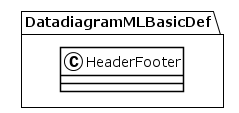

The diagram above was rendered by PlantUML. Its source (embedded in the PNG):
@startuml
!theme plain
package DatadiagramMLBasicDef {
class HeaderFooter {
}
}
@enduml